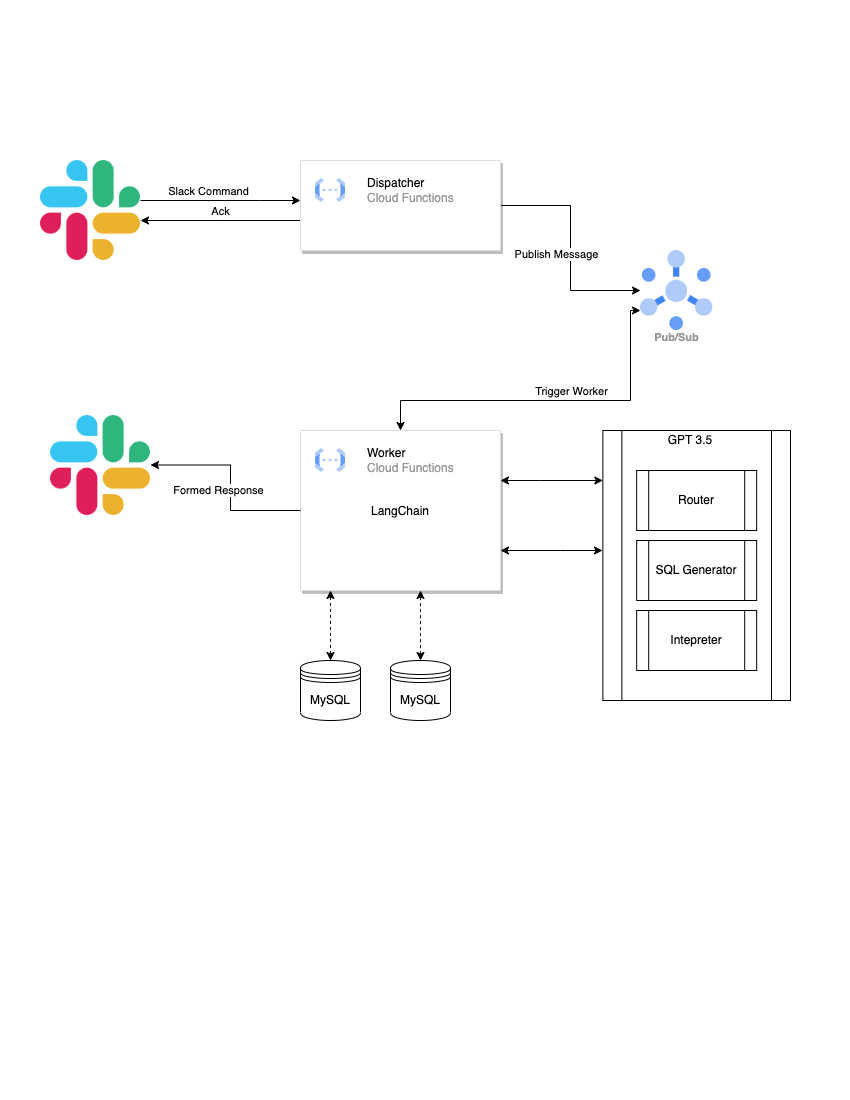

The diagram above was exported from draw.io. Its source (the exported page's mxGraphModel, read from the mxfile embedded in the PNG):
<mxGraphModel dx="1434" dy="796" grid="1" gridSize="10" guides="1" tooltips="1" connect="1" arrows="1" fold="1" page="1" pageScale="1" pageWidth="850" pageHeight="1100" math="0" shadow="0">
  <root>
    <mxCell id="0" />
    <mxCell id="1" parent="0" />
    <mxCell id="-9Nvz-7_TY1Uy6nqg4Vb-17" value="" style="edgeStyle=orthogonalEdgeStyle;rounded=0;orthogonalLoop=1;jettySize=auto;html=1;" parent="1" source="-9Nvz-7_TY1Uy6nqg4Vb-1" target="-9Nvz-7_TY1Uy6nqg4Vb-7" edge="1">
      <mxGeometry relative="1" as="geometry">
        <Array as="points">
          <mxPoint x="260" y="200" />
          <mxPoint x="260" y="200" />
        </Array>
      </mxGeometry>
    </mxCell>
    <mxCell id="-9Nvz-7_TY1Uy6nqg4Vb-19" value="Slack Command" style="edgeLabel;html=1;align=center;verticalAlign=middle;resizable=0;points=[];" parent="-9Nvz-7_TY1Uy6nqg4Vb-17" connectable="0" vertex="1">
      <mxGeometry x="-0.3091" y="-2" relative="1" as="geometry">
        <mxPoint x="12" y="-12" as="offset" />
      </mxGeometry>
    </mxCell>
    <mxCell id="-9Nvz-7_TY1Uy6nqg4Vb-1" value="" style="shape=image;html=1;verticalAlign=top;verticalLabelPosition=bottom;labelBackgroundColor=#ffffff;imageAspect=0;aspect=fixed;image=https://cdn2.iconfinder.com/data/icons/social-media-2285/512/1_Slack_colored_svg-128.png" parent="1" vertex="1">
      <mxGeometry x="40" y="160" width="100" height="100" as="geometry" />
    </mxCell>
    <mxCell id="-9Nvz-7_TY1Uy6nqg4Vb-18" value="" style="edgeStyle=orthogonalEdgeStyle;rounded=0;orthogonalLoop=1;jettySize=auto;html=1;" parent="1" source="-9Nvz-7_TY1Uy6nqg4Vb-7" target="-9Nvz-7_TY1Uy6nqg4Vb-1" edge="1">
      <mxGeometry relative="1" as="geometry">
        <Array as="points">
          <mxPoint x="220" y="220" />
          <mxPoint x="220" y="220" />
        </Array>
      </mxGeometry>
    </mxCell>
    <mxCell id="-9Nvz-7_TY1Uy6nqg4Vb-20" value="Ack" style="edgeLabel;html=1;align=center;verticalAlign=middle;resizable=0;points=[];" parent="-9Nvz-7_TY1Uy6nqg4Vb-18" connectable="0" vertex="1">
      <mxGeometry x="-0.1636" y="-1" relative="1" as="geometry">
        <mxPoint x="-14" y="-9" as="offset" />
      </mxGeometry>
    </mxCell>
    <mxCell id="-9Nvz-7_TY1Uy6nqg4Vb-23" value="" style="edgeStyle=orthogonalEdgeStyle;rounded=0;orthogonalLoop=1;jettySize=auto;html=1;" parent="1" source="-9Nvz-7_TY1Uy6nqg4Vb-7" target="-9Nvz-7_TY1Uy6nqg4Vb-22" edge="1">
      <mxGeometry relative="1" as="geometry" />
    </mxCell>
    <mxCell id="-9Nvz-7_TY1Uy6nqg4Vb-24" value="Publish Message" style="edgeLabel;html=1;align=center;verticalAlign=middle;resizable=0;points=[];" parent="-9Nvz-7_TY1Uy6nqg4Vb-23" connectable="0" vertex="1">
      <mxGeometry x="0.22" y="-4" relative="1" as="geometry">
        <mxPoint x="-11" y="-19" as="offset" />
      </mxGeometry>
    </mxCell>
    <mxCell id="-9Nvz-7_TY1Uy6nqg4Vb-7" value="" style="strokeColor=#dddddd;shadow=1;strokeWidth=1;rounded=1;absoluteArcSize=1;arcSize=2;" parent="1" vertex="1">
      <mxGeometry x="300" y="160" width="200" height="90" as="geometry" />
    </mxCell>
    <mxCell id="-9Nvz-7_TY1Uy6nqg4Vb-8" value="&lt;font color=&quot;#000000&quot;&gt;Dispatcher&lt;/font&gt;&lt;br&gt;Cloud Functions" style="editableCssRules=.*;html=1;fontColor=#999999;shape=image;verticalLabelPosition=middle;labelBackgroundColor=#ffffff;verticalAlign=middle;labelPosition=right;align=left;spacingLeft=20;part=1;points=[];imageAspect=0;image=data:image/svg+xml,(base64 omitted: 1068 chars);" parent="-9Nvz-7_TY1Uy6nqg4Vb-7" vertex="1">
      <mxGeometry width="30" height="24" relative="1" as="geometry">
        <mxPoint x="15" y="18" as="offset" />
      </mxGeometry>
    </mxCell>
    <mxCell id="-9Nvz-7_TY1Uy6nqg4Vb-30" value="" style="edgeStyle=orthogonalEdgeStyle;rounded=0;orthogonalLoop=1;jettySize=auto;html=1;dashed=1;startArrow=classic;startFill=1;" parent="1" source="-9Nvz-7_TY1Uy6nqg4Vb-14" target="-9Nvz-7_TY1Uy6nqg4Vb-29" edge="1">
      <mxGeometry relative="1" as="geometry">
        <Array as="points">
          <mxPoint x="330" y="610" />
          <mxPoint x="330" y="610" />
        </Array>
      </mxGeometry>
    </mxCell>
    <mxCell id="78eEi8PeCbLn5PLzpQq2-7" value="" style="edgeStyle=orthogonalEdgeStyle;rounded=0;orthogonalLoop=1;jettySize=auto;html=1;startArrow=classic;startFill=1;" edge="1" parent="1" source="-9Nvz-7_TY1Uy6nqg4Vb-14" target="-9Nvz-7_TY1Uy6nqg4Vb-27">
      <mxGeometry relative="1" as="geometry">
        <Array as="points">
          <mxPoint x="540" y="480" />
          <mxPoint x="540" y="480" />
        </Array>
      </mxGeometry>
    </mxCell>
    <mxCell id="-9Nvz-7_TY1Uy6nqg4Vb-14" value="LangChain" style="strokeColor=#dddddd;shadow=1;strokeWidth=1;rounded=1;absoluteArcSize=1;arcSize=2;" parent="1" vertex="1">
      <mxGeometry x="300" y="430" width="200" height="160" as="geometry" />
    </mxCell>
    <mxCell id="-9Nvz-7_TY1Uy6nqg4Vb-15" value="&lt;font color=&quot;#000000&quot;&gt;Worker&lt;/font&gt;&lt;br&gt;Cloud Functions" style="editableCssRules=.*;html=1;fontColor=#999999;shape=image;verticalLabelPosition=middle;labelBackgroundColor=#ffffff;verticalAlign=middle;labelPosition=right;align=left;spacingLeft=20;part=1;points=[];imageAspect=0;image=data:image/svg+xml,(base64 omitted: 1068 chars);" parent="-9Nvz-7_TY1Uy6nqg4Vb-14" vertex="1">
      <mxGeometry width="30" height="24" relative="1" as="geometry">
        <mxPoint x="15" y="18" as="offset" />
      </mxGeometry>
    </mxCell>
    <mxCell id="-9Nvz-7_TY1Uy6nqg4Vb-25" value="" style="edgeStyle=orthogonalEdgeStyle;rounded=0;orthogonalLoop=1;jettySize=auto;html=1;entryX=0.5;entryY=0;entryDx=0;entryDy=0;startArrow=classic;startFill=1;exitX=0;exitY=0.75;exitDx=0;exitDy=0;" parent="1" source="-9Nvz-7_TY1Uy6nqg4Vb-22" target="-9Nvz-7_TY1Uy6nqg4Vb-14" edge="1">
      <mxGeometry relative="1" as="geometry">
        <Array as="points">
          <mxPoint x="630" y="310" />
          <mxPoint x="630" y="400" />
        </Array>
      </mxGeometry>
    </mxCell>
    <mxCell id="-9Nvz-7_TY1Uy6nqg4Vb-26" value="Trigger Worker" style="edgeLabel;html=1;align=center;verticalAlign=middle;resizable=0;points=[];" parent="-9Nvz-7_TY1Uy6nqg4Vb-25" connectable="0" vertex="1">
      <mxGeometry x="-0.2" y="-1" relative="1" as="geometry">
        <mxPoint x="-16" y="-9" as="offset" />
      </mxGeometry>
    </mxCell>
    <mxCell id="-9Nvz-7_TY1Uy6nqg4Vb-22" value="Pub/Sub" style="sketch=0;html=1;verticalAlign=top;labelPosition=center;verticalLabelPosition=bottom;align=center;spacingTop=-6;fontSize=11;fontStyle=1;fontColor=#999999;shape=image;aspect=fixed;imageAspect=0;image=data:image/svg+xml,(base64 omitted: 1912 chars);" parent="1" vertex="1">
      <mxGeometry x="640" y="250" width="72.38" height="80" as="geometry" />
    </mxCell>
    <mxCell id="-9Nvz-7_TY1Uy6nqg4Vb-27" value="&lt;div style=&quot;&quot;&gt;&lt;/div&gt;" style="shape=process;whiteSpace=wrap;html=1;backgroundOutline=1;" parent="1" vertex="1">
      <mxGeometry x="602.38" y="430" width="187.62" height="270" as="geometry" />
    </mxCell>
    <mxCell id="-9Nvz-7_TY1Uy6nqg4Vb-29" value="MySQL" style="shape=datastore;whiteSpace=wrap;html=1;" parent="1" vertex="1">
      <mxGeometry x="300" y="660" width="60" height="60" as="geometry" />
    </mxCell>
    <mxCell id="-9Nvz-7_TY1Uy6nqg4Vb-31" value="" style="shape=image;html=1;verticalAlign=top;verticalLabelPosition=bottom;labelBackgroundColor=#ffffff;imageAspect=0;aspect=fixed;image=https://cdn2.iconfinder.com/data/icons/social-media-2285/512/1_Slack_colored_svg-128.png" parent="1" vertex="1">
      <mxGeometry x="50" y="415" width="100" height="100" as="geometry" />
    </mxCell>
    <mxCell id="-9Nvz-7_TY1Uy6nqg4Vb-32" value="" style="edgeStyle=orthogonalEdgeStyle;rounded=0;orthogonalLoop=1;jettySize=auto;html=1;exitX=0;exitY=0.5;exitDx=0;exitDy=0;" parent="1" source="-9Nvz-7_TY1Uy6nqg4Vb-14" edge="1">
      <mxGeometry relative="1" as="geometry">
        <mxPoint x="280" y="465" as="sourcePoint" />
        <mxPoint x="150" y="464.5" as="targetPoint" />
        <Array as="points">
          <mxPoint x="230" y="465" />
        </Array>
      </mxGeometry>
    </mxCell>
    <mxCell id="-9Nvz-7_TY1Uy6nqg4Vb-33" value="Formed Response" style="edgeLabel;html=1;align=center;verticalAlign=middle;resizable=0;points=[];" parent="-9Nvz-7_TY1Uy6nqg4Vb-32" connectable="0" vertex="1">
      <mxGeometry x="-0.1636" y="-1" relative="1" as="geometry">
        <mxPoint x="-14" y="-9" as="offset" />
      </mxGeometry>
    </mxCell>
    <mxCell id="78eEi8PeCbLn5PLzpQq2-3" value="" style="edgeStyle=orthogonalEdgeStyle;rounded=0;orthogonalLoop=1;jettySize=auto;html=1;dashed=1;startArrow=classic;startFill=1;" edge="1" parent="1" source="78eEi8PeCbLn5PLzpQq2-1">
      <mxGeometry relative="1" as="geometry">
        <mxPoint x="420" y="590" as="targetPoint" />
      </mxGeometry>
    </mxCell>
    <mxCell id="78eEi8PeCbLn5PLzpQq2-1" value="MySQL" style="shape=datastore;whiteSpace=wrap;html=1;" vertex="1" parent="1">
      <mxGeometry x="390" y="660" width="60" height="60" as="geometry" />
    </mxCell>
    <mxCell id="78eEi8PeCbLn5PLzpQq2-8" value="" style="edgeStyle=orthogonalEdgeStyle;rounded=0;orthogonalLoop=1;jettySize=auto;html=1;startArrow=classic;startFill=1;" edge="1" parent="1">
      <mxGeometry relative="1" as="geometry">
        <mxPoint x="500" y="550" as="sourcePoint" />
        <mxPoint x="602" y="550" as="targetPoint" />
        <Array as="points">
          <mxPoint x="560" y="550" />
          <mxPoint x="560" y="550" />
        </Array>
      </mxGeometry>
    </mxCell>
    <mxCell id="78eEi8PeCbLn5PLzpQq2-9" value="Router" style="shape=process;whiteSpace=wrap;html=1;backgroundOutline=1;" vertex="1" parent="1">
      <mxGeometry x="636.19" y="470" width="120" height="60" as="geometry" />
    </mxCell>
    <mxCell id="78eEi8PeCbLn5PLzpQq2-10" value="SQL Generator" style="shape=process;whiteSpace=wrap;html=1;backgroundOutline=1;" vertex="1" parent="1">
      <mxGeometry x="636.19" y="540" width="120" height="60" as="geometry" />
    </mxCell>
    <mxCell id="78eEi8PeCbLn5PLzpQq2-11" value="Intepreter" style="shape=process;whiteSpace=wrap;html=1;backgroundOutline=1;" vertex="1" parent="1">
      <mxGeometry x="636.19" y="610" width="120" height="60" as="geometry" />
    </mxCell>
    <mxCell id="78eEi8PeCbLn5PLzpQq2-12" value="GPT 3.5" style="text;html=1;strokeColor=none;fillColor=none;align=center;verticalAlign=middle;whiteSpace=wrap;rounded=0;" vertex="1" parent="1">
      <mxGeometry x="660" y="425" width="60" height="30" as="geometry" />
    </mxCell>
  </root>
</mxGraphModel>